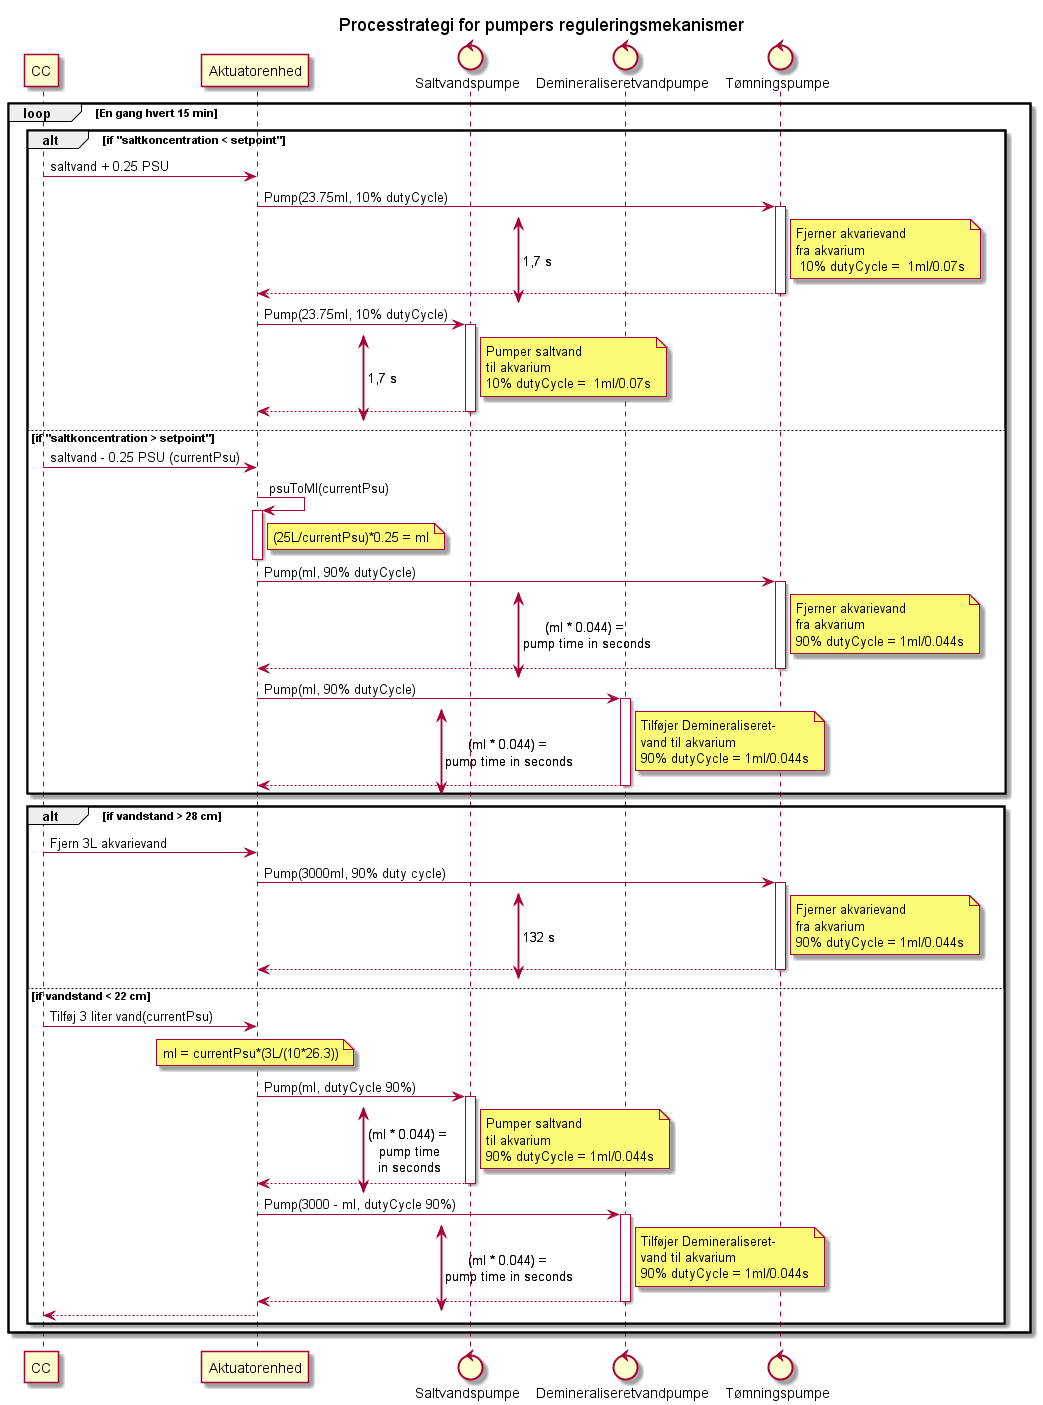

The diagram above was rendered by PlantUML. Its source (embedded in the PNG):
@startuml SD_pumpningsforløb

!pragma teoz true

participant CC
participant Aktuatorenhed
control Saltvandspumpe
control Demineraliseretvandpumpe
control Tømningspumpe
title Processtrategi for pumpers reguleringsmekanismer


loop En gang hvert 15 min

    alt if "saltkoncentration < setpoint"
        
    CC -> Aktuatorenhed : saltvand + 0.25 PSU
        {startTøm1} Aktuatorenhed -> Tømningspumpe : Pump(23.75ml, 10% dutyCycle)
        activate Tømningspumpe 
        note right Tømningspumpe : Fjerner akvarievand\nfra akvarium\n 10% dutyCycle =  1ml/0.07s
        {endTøm1} Tømningspumpe --> Aktuatorenhed
        deactivate Tømningspumpe
        {startTøm1} <-> {endTøm1} : 1,7 s
        
        {startSalt1} Aktuatorenhed -> Saltvandspumpe: Pump(23.75ml, 10% dutyCycle)
        activate Saltvandspumpe 
        note right Saltvandspumpe : Pumper saltvand\ntil akvarium\n10% dutyCycle =  1ml/0.07s
        {endSalt1} Saltvandspumpe --> Aktuatorenhed
        deactivate Saltvandspumpe
        {startSalt1} <-> {endSalt1} : 1,7 s

    else if "saltkoncentration > setpoint"

        CC -> Aktuatorenhed : saltvand - 0.25 PSU (currentPsu)
        Aktuatorenhed -> Aktuatorenhed : psuToMl(currentPsu)
        activate Aktuatorenhed
        note right Aktuatorenhed : (25L/currentPsu)*0.25 = ml
        deactivate Aktuatorenhed

        {startTøm2} Aktuatorenhed -> Tømningspumpe : Pump(ml, 90% dutyCycle)
        activate Tømningspumpe 
        note right Tømningspumpe : Fjerner akvarievand\nfra akvarium\n90% dutyCycle = 1ml/0.044s
        {endTøm2} Tømningspumpe --> Aktuatorenhed
        deactivate Tømningspumpe
        {startTøm2} <-> {endTøm2} : (ml * 0.044) = \npump time in seconds

        {startDemi1} Aktuatorenhed -> Demineraliseretvandpumpe :Pump(ml, 90% dutyCycle)
        activate Demineraliseretvandpumpe 
        note right Demineraliseretvandpumpe : Tilføjer Demineraliseret-\nvand til akvarium\n90% dutyCycle = 1ml/0.044s
        {endDemi1} Demineraliseretvandpumpe --> Aktuatorenhed
        deactivate Demineraliseretvandpumpe
        {startDemi1} <-> {endDemi1} : (ml * 0.044) = \npump time in seconds
    end

    alt if vandstand > 28 cm
        CC -> Aktuatorenhed : Fjern 3L akvarievand
        {startTøm3} Aktuatorenhed -> Tømningspumpe : Pump(3000ml, 90% duty cycle)
        activate Tømningspumpe 
        note right Tømningspumpe : Fjerner akvarievand\nfra akvarium\n90% dutyCycle = 1ml/0.044s
        {endTøm3} Tømningspumpe --> Aktuatorenhed
        deactivate Tømningspumpe
        {startTøm3} <-> {endTøm3} : 132 s


    else if vandstand < 22 cm
        CC -> Aktuatorenhed : Tilføj 3 liter vand(currentPsu)

        note over Aktuatorenhed : ml = currentPsu*(3L/(10*26.3))
        {startSalt2} Aktuatorenhed -> Saltvandspumpe : Pump(ml, dutyCycle 90%)
        activate Saltvandspumpe
        note right Saltvandspumpe : Pumper saltvand\ntil akvarium\n90% dutyCycle = 1ml/0.044s
        {endSalt2} Saltvandspumpe --> Aktuatorenhed
        deactivate Saltvandspumpe
        {startSalt2} <-> {endSalt2} : (ml * 0.044) = \npump time\nin seconds

        {startDemi2} Aktuatorenhed -> Demineraliseretvandpumpe : Pump(3000 - ml, dutyCycle 90%)
        activate Demineraliseretvandpumpe
        note right Demineraliseretvandpumpe : Tilføjer Demineraliseret-\nvand til akvarium\n90% dutyCycle = 1ml/0.044s
        {endDemi2} Demineraliseretvandpumpe --> Aktuatorenhed
        deactivate Demineraliseretvandpumpe
        {startDemi2} <-> {endDemi2} : (ml * 0.044) = \npump time in seconds
        
        Aktuatorenhed --> CC
end

@enduml